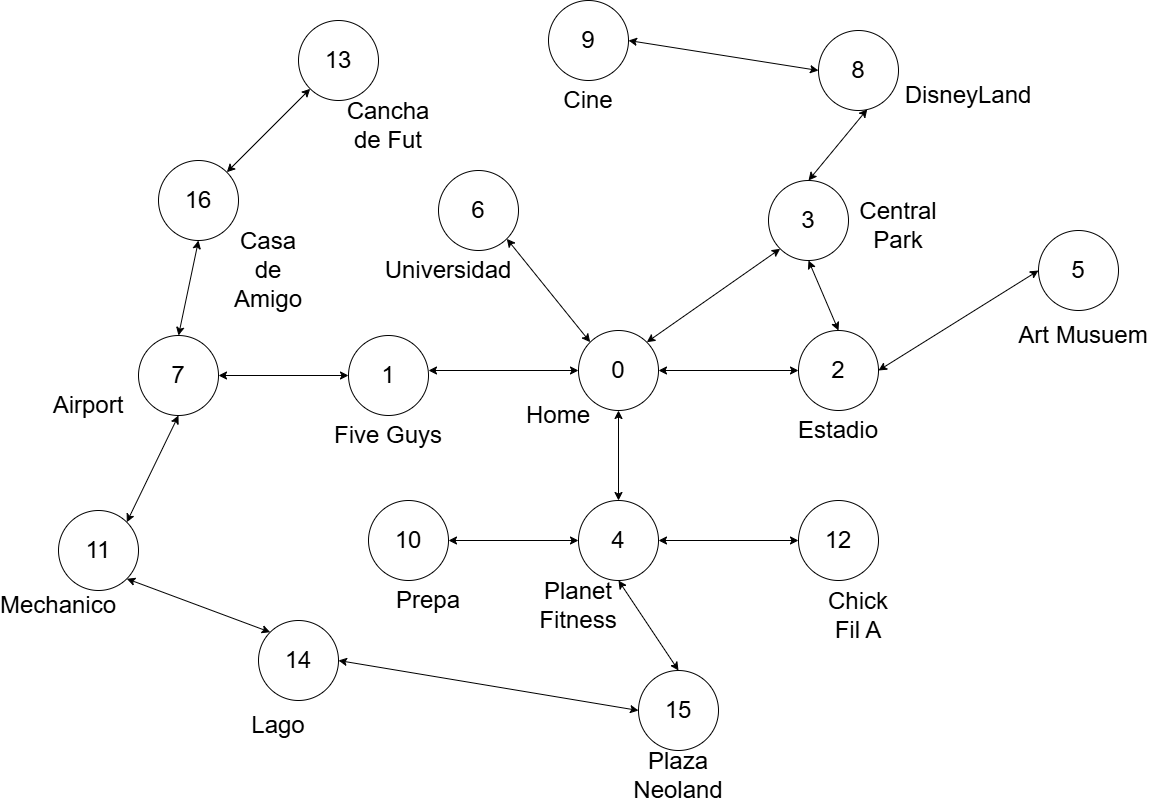

The diagram above was exported from draw.io. Its source (the exported page's mxGraphModel, read from the mxfile embedded in the PNG):
<mxGraphModel dx="1577" dy="720" grid="1" gridSize="10" guides="1" tooltips="1" connect="1" arrows="1" fold="1" page="1" pageScale="1" pageWidth="1920" pageHeight="1200" math="0" shadow="0">
  <root>
    <mxCell id="0" />
    <mxCell id="1" parent="0" />
    <mxCell id="0Y43ZO2S-D7u9Tj9mWpI-1" value="&lt;font style=&quot;font-size: 24px;&quot;&gt;0&lt;/font&gt;" style="ellipse;whiteSpace=wrap;html=1;aspect=fixed;" vertex="1" parent="1">
      <mxGeometry x="700" y="370" width="80" height="80" as="geometry" />
    </mxCell>
    <mxCell id="0Y43ZO2S-D7u9Tj9mWpI-19" value="" style="endArrow=classic;startArrow=classic;html=1;rounded=0;exitX=1;exitY=0.5;exitDx=0;exitDy=0;entryX=0;entryY=0.5;entryDx=0;entryDy=0;" edge="1" parent="1" source="0Y43ZO2S-D7u9Tj9mWpI-1" target="0Y43ZO2S-D7u9Tj9mWpI-59">
      <mxGeometry width="50" height="50" relative="1" as="geometry">
        <mxPoint x="830" y="430" as="sourcePoint" />
        <mxPoint x="920" y="410" as="targetPoint" />
      </mxGeometry>
    </mxCell>
    <mxCell id="0Y43ZO2S-D7u9Tj9mWpI-20" value="" style="endArrow=classic;startArrow=classic;html=1;rounded=0;exitX=0.61;exitY=0.984;exitDx=0;exitDy=0;entryX=0.5;entryY=0;entryDx=0;entryDy=0;exitPerimeter=0;" edge="1" parent="1" source="0Y43ZO2S-D7u9Tj9mWpI-55" target="0Y43ZO2S-D7u9Tj9mWpI-61">
      <mxGeometry width="50" height="50" relative="1" as="geometry">
        <mxPoint x="770" y="210" as="sourcePoint" />
        <mxPoint x="910" y="210" as="targetPoint" />
      </mxGeometry>
    </mxCell>
    <mxCell id="0Y43ZO2S-D7u9Tj9mWpI-21" value="" style="endArrow=classic;startArrow=classic;html=1;rounded=0;exitX=1;exitY=0.5;exitDx=0;exitDy=0;entryX=0;entryY=0.5;entryDx=0;entryDy=0;" edge="1" parent="1" source="0Y43ZO2S-D7u9Tj9mWpI-41" target="0Y43ZO2S-D7u9Tj9mWpI-43">
      <mxGeometry width="50" height="50" relative="1" as="geometry">
        <mxPoint x="370" y="360" as="sourcePoint" />
        <mxPoint x="510" y="360" as="targetPoint" />
      </mxGeometry>
    </mxCell>
    <mxCell id="0Y43ZO2S-D7u9Tj9mWpI-22" value="" style="endArrow=classic;startArrow=classic;html=1;rounded=0;exitX=1;exitY=0.5;exitDx=0;exitDy=0;entryX=0;entryY=0.5;entryDx=0;entryDy=0;" edge="1" parent="1" source="0Y43ZO2S-D7u9Tj9mWpI-45" target="0Y43ZO2S-D7u9Tj9mWpI-31">
      <mxGeometry width="50" height="50" relative="1" as="geometry">
        <mxPoint x="500" y="540" as="sourcePoint" />
        <mxPoint x="640" y="540" as="targetPoint" />
      </mxGeometry>
    </mxCell>
    <mxCell id="0Y43ZO2S-D7u9Tj9mWpI-23" value="" style="endArrow=classic;startArrow=classic;html=1;rounded=0;exitX=1;exitY=1;exitDx=0;exitDy=0;entryX=0;entryY=0;entryDx=0;entryDy=0;" edge="1" parent="1" source="0Y43ZO2S-D7u9Tj9mWpI-33" target="0Y43ZO2S-D7u9Tj9mWpI-47">
      <mxGeometry width="50" height="50" relative="1" as="geometry">
        <mxPoint x="310" y="628.8900000000001" as="sourcePoint" />
        <mxPoint x="450" y="628.8900000000001" as="targetPoint" />
      </mxGeometry>
    </mxCell>
    <mxCell id="0Y43ZO2S-D7u9Tj9mWpI-24" value="" style="endArrow=classic;startArrow=classic;html=1;rounded=0;exitX=0.5;exitY=0;exitDx=0;exitDy=0;entryX=0.5;entryY=1;entryDx=0;entryDy=0;" edge="1" parent="1" source="0Y43ZO2S-D7u9Tj9mWpI-31" target="0Y43ZO2S-D7u9Tj9mWpI-1">
      <mxGeometry width="50" height="50" relative="1" as="geometry">
        <mxPoint x="800" y="540" as="sourcePoint" />
        <mxPoint x="940" y="540" as="targetPoint" />
      </mxGeometry>
    </mxCell>
    <mxCell id="0Y43ZO2S-D7u9Tj9mWpI-25" value="" style="endArrow=classic;startArrow=classic;html=1;rounded=0;exitX=1;exitY=0.5;exitDx=0;exitDy=0;entryX=0;entryY=0.5;entryDx=0;entryDy=0;" edge="1" parent="1" source="0Y43ZO2S-D7u9Tj9mWpI-53" target="0Y43ZO2S-D7u9Tj9mWpI-55">
      <mxGeometry width="50" height="50" relative="1" as="geometry">
        <mxPoint x="780" y="110" as="sourcePoint" />
        <mxPoint x="890" y="110" as="targetPoint" />
      </mxGeometry>
    </mxCell>
    <mxCell id="0Y43ZO2S-D7u9Tj9mWpI-26" value="" style="endArrow=classic;startArrow=classic;html=1;rounded=0;exitX=1;exitY=1;exitDx=0;exitDy=0;entryX=0;entryY=0;entryDx=0;entryDy=0;" edge="1" parent="1" source="0Y43ZO2S-D7u9Tj9mWpI-51" target="0Y43ZO2S-D7u9Tj9mWpI-1">
      <mxGeometry width="50" height="50" relative="1" as="geometry">
        <mxPoint x="370" y="330" as="sourcePoint" />
        <mxPoint x="510" y="330" as="targetPoint" />
      </mxGeometry>
    </mxCell>
    <mxCell id="0Y43ZO2S-D7u9Tj9mWpI-27" value="" style="endArrow=classic;startArrow=classic;html=1;rounded=0;entryX=0;entryY=0.5;entryDx=0;entryDy=0;" edge="1" parent="1" target="0Y43ZO2S-D7u9Tj9mWpI-1">
      <mxGeometry width="50" height="50" relative="1" as="geometry">
        <mxPoint x="550" y="410" as="sourcePoint" />
        <mxPoint x="620" y="430" as="targetPoint" />
      </mxGeometry>
    </mxCell>
    <mxCell id="0Y43ZO2S-D7u9Tj9mWpI-28" value="" style="endArrow=classic;startArrow=classic;html=1;rounded=0;exitX=1;exitY=0;exitDx=0;exitDy=0;entryX=0;entryY=1;entryDx=0;entryDy=0;" edge="1" parent="1" source="0Y43ZO2S-D7u9Tj9mWpI-1" target="0Y43ZO2S-D7u9Tj9mWpI-61">
      <mxGeometry width="50" height="50" relative="1" as="geometry">
        <mxPoint x="790" y="340" as="sourcePoint" />
        <mxPoint x="930" y="340" as="targetPoint" />
      </mxGeometry>
    </mxCell>
    <mxCell id="0Y43ZO2S-D7u9Tj9mWpI-29" value="" style="endArrow=classic;startArrow=classic;html=1;rounded=0;exitX=1;exitY=0.5;exitDx=0;exitDy=0;entryX=0;entryY=0.5;entryDx=0;entryDy=0;" edge="1" parent="1" source="0Y43ZO2S-D7u9Tj9mWpI-59" target="0Y43ZO2S-D7u9Tj9mWpI-57">
      <mxGeometry width="50" height="50" relative="1" as="geometry">
        <mxPoint x="1030" y="440" as="sourcePoint" />
        <mxPoint x="1170" y="440" as="targetPoint" />
      </mxGeometry>
    </mxCell>
    <mxCell id="0Y43ZO2S-D7u9Tj9mWpI-30" value="&lt;font style=&quot;font-size: 24px;&quot;&gt;Home&lt;/font&gt;" style="text;html=1;align=center;verticalAlign=middle;whiteSpace=wrap;rounded=0;" vertex="1" parent="1">
      <mxGeometry x="650" y="440" width="60" height="30" as="geometry" />
    </mxCell>
    <mxCell id="0Y43ZO2S-D7u9Tj9mWpI-31" value="&lt;font style=&quot;font-size: 24px;&quot;&gt;4&lt;/font&gt;" style="ellipse;whiteSpace=wrap;html=1;aspect=fixed;" vertex="1" parent="1">
      <mxGeometry x="700" y="540" width="80" height="80" as="geometry" />
    </mxCell>
    <mxCell id="0Y43ZO2S-D7u9Tj9mWpI-32" value="&lt;font style=&quot;font-size: 24px;&quot;&gt;Planet Fitness&lt;/font&gt;" style="text;html=1;align=center;verticalAlign=middle;whiteSpace=wrap;rounded=0;" vertex="1" parent="1">
      <mxGeometry x="670" y="630" width="60" height="30" as="geometry" />
    </mxCell>
    <mxCell id="0Y43ZO2S-D7u9Tj9mWpI-33" value="&lt;font style=&quot;font-size: 24px;&quot;&gt;11&lt;/font&gt;" style="ellipse;whiteSpace=wrap;html=1;aspect=fixed;" vertex="1" parent="1">
      <mxGeometry x="180" y="550" width="80" height="80" as="geometry" />
    </mxCell>
    <mxCell id="0Y43ZO2S-D7u9Tj9mWpI-34" value="&lt;font style=&quot;font-size: 24px;&quot;&gt;Mechanico&lt;/font&gt;" style="text;html=1;align=center;verticalAlign=middle;whiteSpace=wrap;rounded=0;" vertex="1" parent="1">
      <mxGeometry x="150" y="630" width="60" height="30" as="geometry" />
    </mxCell>
    <mxCell id="0Y43ZO2S-D7u9Tj9mWpI-35" value="&lt;font style=&quot;font-size: 24px;&quot;&gt;13&lt;/font&gt;" style="ellipse;whiteSpace=wrap;html=1;aspect=fixed;" vertex="1" parent="1">
      <mxGeometry x="420" y="60" width="80" height="80" as="geometry" />
    </mxCell>
    <mxCell id="0Y43ZO2S-D7u9Tj9mWpI-36" value="&lt;font style=&quot;font-size: 24px;&quot;&gt;Cancha de Fut&lt;/font&gt;" style="text;html=1;align=center;verticalAlign=middle;whiteSpace=wrap;rounded=0;" vertex="1" parent="1">
      <mxGeometry x="480" y="150" width="60" height="30" as="geometry" />
    </mxCell>
    <mxCell id="0Y43ZO2S-D7u9Tj9mWpI-37" value="&lt;font style=&quot;font-size: 24px;&quot;&gt;15&lt;/font&gt;" style="ellipse;whiteSpace=wrap;html=1;aspect=fixed;" vertex="1" parent="1">
      <mxGeometry x="760" y="710" width="80" height="80" as="geometry" />
    </mxCell>
    <mxCell id="0Y43ZO2S-D7u9Tj9mWpI-38" value="&lt;font style=&quot;font-size: 24px;&quot;&gt;Plaza Neoland&lt;/font&gt;" style="text;html=1;align=center;verticalAlign=middle;whiteSpace=wrap;rounded=0;" vertex="1" parent="1">
      <mxGeometry x="770" y="800" width="60" height="30" as="geometry" />
    </mxCell>
    <mxCell id="0Y43ZO2S-D7u9Tj9mWpI-39" value="&lt;font style=&quot;font-size: 24px;&quot;&gt;12&lt;/font&gt;" style="ellipse;whiteSpace=wrap;html=1;aspect=fixed;" vertex="1" parent="1">
      <mxGeometry x="920" y="540" width="80" height="80" as="geometry" />
    </mxCell>
    <mxCell id="0Y43ZO2S-D7u9Tj9mWpI-40" value="&lt;font style=&quot;font-size: 24px;&quot;&gt;Chick Fil A&lt;/font&gt;" style="text;html=1;align=center;verticalAlign=middle;whiteSpace=wrap;rounded=0;" vertex="1" parent="1">
      <mxGeometry x="950" y="640" width="60" height="30" as="geometry" />
    </mxCell>
    <mxCell id="0Y43ZO2S-D7u9Tj9mWpI-41" value="&lt;span style=&quot;font-size: 24px;&quot;&gt;7&lt;/span&gt;" style="ellipse;whiteSpace=wrap;html=1;aspect=fixed;" vertex="1" parent="1">
      <mxGeometry x="260" y="375" width="80" height="80" as="geometry" />
    </mxCell>
    <mxCell id="0Y43ZO2S-D7u9Tj9mWpI-42" value="&lt;font style=&quot;font-size: 24px;&quot;&gt;Airport&lt;/font&gt;" style="text;html=1;align=center;verticalAlign=middle;whiteSpace=wrap;rounded=0;" vertex="1" parent="1">
      <mxGeometry x="180" y="430" width="60" height="30" as="geometry" />
    </mxCell>
    <mxCell id="0Y43ZO2S-D7u9Tj9mWpI-43" value="&lt;font style=&quot;font-size: 24px;&quot;&gt;1&lt;/font&gt;" style="ellipse;whiteSpace=wrap;html=1;aspect=fixed;" vertex="1" parent="1">
      <mxGeometry x="470" y="375" width="80" height="80" as="geometry" />
    </mxCell>
    <mxCell id="0Y43ZO2S-D7u9Tj9mWpI-44" value="&lt;font style=&quot;font-size: 24px;&quot;&gt;Five Guys&lt;/font&gt;" style="text;html=1;align=center;verticalAlign=middle;whiteSpace=wrap;rounded=0;" vertex="1" parent="1">
      <mxGeometry x="450" y="460" width="120" height="30" as="geometry" />
    </mxCell>
    <mxCell id="0Y43ZO2S-D7u9Tj9mWpI-45" value="&lt;font style=&quot;font-size: 24px;&quot;&gt;10&lt;/font&gt;" style="ellipse;whiteSpace=wrap;html=1;aspect=fixed;" vertex="1" parent="1">
      <mxGeometry x="490" y="540" width="80" height="80" as="geometry" />
    </mxCell>
    <mxCell id="0Y43ZO2S-D7u9Tj9mWpI-46" value="&lt;font style=&quot;font-size: 24px;&quot;&gt;Prepa&lt;/font&gt;" style="text;html=1;align=center;verticalAlign=middle;whiteSpace=wrap;rounded=0;" vertex="1" parent="1">
      <mxGeometry x="520" y="625" width="60" height="30" as="geometry" />
    </mxCell>
    <mxCell id="0Y43ZO2S-D7u9Tj9mWpI-47" value="&lt;font style=&quot;font-size: 24px;&quot;&gt;14&lt;/font&gt;" style="ellipse;whiteSpace=wrap;html=1;aspect=fixed;" vertex="1" parent="1">
      <mxGeometry x="380" y="660" width="80" height="80" as="geometry" />
    </mxCell>
    <mxCell id="0Y43ZO2S-D7u9Tj9mWpI-48" value="&lt;span style=&quot;font-size: 24px;&quot;&gt;Lago&lt;/span&gt;" style="text;html=1;align=center;verticalAlign=middle;whiteSpace=wrap;rounded=0;" vertex="1" parent="1">
      <mxGeometry x="370" y="750" width="60" height="30" as="geometry" />
    </mxCell>
    <mxCell id="0Y43ZO2S-D7u9Tj9mWpI-49" value="&lt;font style=&quot;font-size: 24px;&quot;&gt;16&lt;/font&gt;" style="ellipse;whiteSpace=wrap;html=1;aspect=fixed;" vertex="1" parent="1">
      <mxGeometry x="280" y="200" width="80" height="80" as="geometry" />
    </mxCell>
    <mxCell id="0Y43ZO2S-D7u9Tj9mWpI-50" value="&lt;span style=&quot;font-size: 24px;&quot;&gt;Casa de Amigo&lt;/span&gt;" style="text;html=1;align=center;verticalAlign=middle;whiteSpace=wrap;rounded=0;" vertex="1" parent="1">
      <mxGeometry x="360" y="295" width="60" height="30" as="geometry" />
    </mxCell>
    <mxCell id="0Y43ZO2S-D7u9Tj9mWpI-51" value="&lt;font style=&quot;font-size: 24px;&quot;&gt;6&lt;/font&gt;" style="ellipse;whiteSpace=wrap;html=1;aspect=fixed;" vertex="1" parent="1">
      <mxGeometry x="560" y="210" width="80" height="80" as="geometry" />
    </mxCell>
    <mxCell id="0Y43ZO2S-D7u9Tj9mWpI-52" value="&lt;font style=&quot;font-size: 24px;&quot;&gt;Universidad&lt;/font&gt;" style="text;html=1;align=center;verticalAlign=middle;whiteSpace=wrap;rounded=0;" vertex="1" parent="1">
      <mxGeometry x="540" y="295" width="60" height="30" as="geometry" />
    </mxCell>
    <mxCell id="0Y43ZO2S-D7u9Tj9mWpI-53" value="&lt;font style=&quot;font-size: 24px;&quot;&gt;9&lt;/font&gt;" style="ellipse;whiteSpace=wrap;html=1;aspect=fixed;" vertex="1" parent="1">
      <mxGeometry x="670" y="40" width="80" height="80" as="geometry" />
    </mxCell>
    <mxCell id="0Y43ZO2S-D7u9Tj9mWpI-54" value="&lt;span style=&quot;font-size: 24px;&quot;&gt;Cine&lt;/span&gt;" style="text;html=1;align=center;verticalAlign=middle;whiteSpace=wrap;rounded=0;" vertex="1" parent="1">
      <mxGeometry x="680" y="125" width="60" height="30" as="geometry" />
    </mxCell>
    <mxCell id="0Y43ZO2S-D7u9Tj9mWpI-55" value="&lt;span style=&quot;font-size: 24px;&quot;&gt;8&lt;/span&gt;" style="ellipse;whiteSpace=wrap;html=1;aspect=fixed;" vertex="1" parent="1">
      <mxGeometry x="940" y="70" width="80" height="80" as="geometry" />
    </mxCell>
    <mxCell id="0Y43ZO2S-D7u9Tj9mWpI-56" value="&lt;font style=&quot;font-size: 24px;&quot;&gt;DisneyLand&lt;/font&gt;" style="text;html=1;align=center;verticalAlign=middle;whiteSpace=wrap;rounded=0;" vertex="1" parent="1">
      <mxGeometry x="1060" y="120" width="60" height="30" as="geometry" />
    </mxCell>
    <mxCell id="0Y43ZO2S-D7u9Tj9mWpI-57" value="&lt;font style=&quot;font-size: 24px;&quot;&gt;5&lt;/font&gt;" style="ellipse;whiteSpace=wrap;html=1;aspect=fixed;" vertex="1" parent="1">
      <mxGeometry x="1160" y="270" width="80" height="80" as="geometry" />
    </mxCell>
    <mxCell id="0Y43ZO2S-D7u9Tj9mWpI-58" value="&lt;font style=&quot;font-size: 24px;&quot;&gt;Estadio&lt;/font&gt;" style="text;html=1;align=center;verticalAlign=middle;whiteSpace=wrap;rounded=0;" vertex="1" parent="1">
      <mxGeometry x="930" y="455" width="60" height="30" as="geometry" />
    </mxCell>
    <mxCell id="0Y43ZO2S-D7u9Tj9mWpI-59" value="&lt;font style=&quot;font-size: 24px;&quot;&gt;2&lt;/font&gt;" style="ellipse;whiteSpace=wrap;html=1;aspect=fixed;" vertex="1" parent="1">
      <mxGeometry x="920" y="370" width="80" height="80" as="geometry" />
    </mxCell>
    <mxCell id="0Y43ZO2S-D7u9Tj9mWpI-60" value="&lt;span style=&quot;font-size: 24px;&quot;&gt;Art Musuem&lt;/span&gt;" style="text;html=1;align=center;verticalAlign=middle;whiteSpace=wrap;rounded=0;" vertex="1" parent="1">
      <mxGeometry x="1130" y="360" width="150" height="30" as="geometry" />
    </mxCell>
    <mxCell id="0Y43ZO2S-D7u9Tj9mWpI-61" value="&lt;font style=&quot;font-size: 24px;&quot;&gt;3&lt;/font&gt;" style="ellipse;whiteSpace=wrap;html=1;aspect=fixed;" vertex="1" parent="1">
      <mxGeometry x="890" y="220" width="80" height="80" as="geometry" />
    </mxCell>
    <mxCell id="0Y43ZO2S-D7u9Tj9mWpI-62" value="&lt;font style=&quot;font-size: 24px;&quot;&gt;Central Park&lt;/font&gt;" style="text;html=1;align=center;verticalAlign=middle;whiteSpace=wrap;rounded=0;" vertex="1" parent="1">
      <mxGeometry x="990" y="250" width="60" height="30" as="geometry" />
    </mxCell>
    <mxCell id="0Y43ZO2S-D7u9Tj9mWpI-68" value="" style="endArrow=classic;startArrow=classic;html=1;rounded=0;exitX=1;exitY=0.5;exitDx=0;exitDy=0;entryX=0;entryY=0.5;entryDx=0;entryDy=0;" edge="1" parent="1" source="0Y43ZO2S-D7u9Tj9mWpI-47" target="0Y43ZO2S-D7u9Tj9mWpI-37">
      <mxGeometry width="50" height="50" relative="1" as="geometry">
        <mxPoint x="530" y="750" as="sourcePoint" />
        <mxPoint x="670" y="750" as="targetPoint" />
      </mxGeometry>
    </mxCell>
    <mxCell id="0Y43ZO2S-D7u9Tj9mWpI-69" value="" style="endArrow=classic;startArrow=classic;html=1;rounded=0;exitX=0.5;exitY=1;exitDx=0;exitDy=0;entryX=0.5;entryY=0;entryDx=0;entryDy=0;" edge="1" parent="1" source="0Y43ZO2S-D7u9Tj9mWpI-61" target="0Y43ZO2S-D7u9Tj9mWpI-59">
      <mxGeometry width="50" height="50" relative="1" as="geometry">
        <mxPoint x="870" y="350" as="sourcePoint" />
        <mxPoint x="1010" y="350" as="targetPoint" />
      </mxGeometry>
    </mxCell>
    <mxCell id="0Y43ZO2S-D7u9Tj9mWpI-72" value="" style="endArrow=classic;startArrow=classic;html=1;rounded=0;exitX=0;exitY=1;exitDx=0;exitDy=0;entryX=1;entryY=0;entryDx=0;entryDy=0;" edge="1" parent="1" source="0Y43ZO2S-D7u9Tj9mWpI-35" target="0Y43ZO2S-D7u9Tj9mWpI-49">
      <mxGeometry width="50" height="50" relative="1" as="geometry">
        <mxPoint x="330" y="125" as="sourcePoint" />
        <mxPoint x="414" y="229" as="targetPoint" />
      </mxGeometry>
    </mxCell>
    <mxCell id="0Y43ZO2S-D7u9Tj9mWpI-73" value="" style="endArrow=classic;startArrow=classic;html=1;rounded=0;exitX=0.5;exitY=1;exitDx=0;exitDy=0;entryX=1;entryY=0;entryDx=0;entryDy=0;" edge="1" parent="1" source="0Y43ZO2S-D7u9Tj9mWpI-41" target="0Y43ZO2S-D7u9Tj9mWpI-33">
      <mxGeometry width="50" height="50" relative="1" as="geometry">
        <mxPoint x="410" y="496" as="sourcePoint" />
        <mxPoint x="494" y="600" as="targetPoint" />
      </mxGeometry>
    </mxCell>
    <mxCell id="0Y43ZO2S-D7u9Tj9mWpI-74" value="" style="endArrow=classic;startArrow=classic;html=1;rounded=0;exitX=0.5;exitY=1;exitDx=0;exitDy=0;entryX=0.5;entryY=0;entryDx=0;entryDy=0;" edge="1" parent="1" source="0Y43ZO2S-D7u9Tj9mWpI-49" target="0Y43ZO2S-D7u9Tj9mWpI-41">
      <mxGeometry width="50" height="50" relative="1" as="geometry">
        <mxPoint x="186" y="266" as="sourcePoint" />
        <mxPoint x="270" y="370" as="targetPoint" />
      </mxGeometry>
    </mxCell>
    <mxCell id="0Y43ZO2S-D7u9Tj9mWpI-76" value="" style="endArrow=classic;startArrow=classic;html=1;rounded=0;exitX=0.5;exitY=1;exitDx=0;exitDy=0;entryX=0.5;entryY=0;entryDx=0;entryDy=0;" edge="1" parent="1" source="0Y43ZO2S-D7u9Tj9mWpI-31" target="0Y43ZO2S-D7u9Tj9mWpI-37">
      <mxGeometry width="50" height="50" relative="1" as="geometry">
        <mxPoint x="800" y="680" as="sourcePoint" />
        <mxPoint x="930" y="680" as="targetPoint" />
      </mxGeometry>
    </mxCell>
    <mxCell id="0Y43ZO2S-D7u9Tj9mWpI-77" value="" style="endArrow=classic;startArrow=classic;html=1;rounded=0;exitX=1;exitY=0.5;exitDx=0;exitDy=0;entryX=0;entryY=0.5;entryDx=0;entryDy=0;" edge="1" parent="1" source="0Y43ZO2S-D7u9Tj9mWpI-31" target="0Y43ZO2S-D7u9Tj9mWpI-39">
      <mxGeometry width="50" height="50" relative="1" as="geometry">
        <mxPoint x="790" y="530" as="sourcePoint" />
        <mxPoint x="920" y="530" as="targetPoint" />
      </mxGeometry>
    </mxCell>
  </root>
</mxGraphModel>